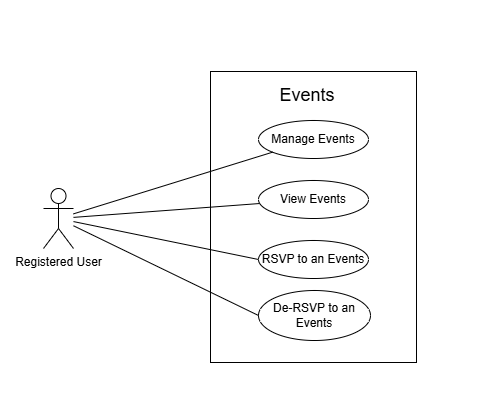

The diagram above was exported from draw.io. Its source (the exported page's mxGraphModel, read from the mxfile embedded in the PNG):
<mxGraphModel dx="732" dy="614" grid="1" gridSize="10" guides="1" tooltips="1" connect="1" arrows="1" fold="1" page="1" pageScale="1" pageWidth="850" pageHeight="1100" math="0" shadow="0">
  <root>
    <mxCell id="0" />
    <mxCell id="1" parent="0" />
    <mxCell id="qiLvofIDKQDGkYX3t5nQ-1" parent="1" style="rounded=0;whiteSpace=wrap;html=1;strokeColor=none;" value="" vertex="1">
      <mxGeometry height="419" width="480" x="90" y="40" as="geometry" />
    </mxCell>
    <mxCell id="qiLvofIDKQDGkYX3t5nQ-2" parent="1" style="shape=umlActor;verticalLabelPosition=bottom;verticalAlign=top;html=1;outlineConnect=0;" value="Registered User" vertex="1">
      <mxGeometry height="60" width="30" x="133" y="228" as="geometry" />
    </mxCell>
    <mxCell id="qiLvofIDKQDGkYX3t5nQ-3" parent="1" style="rounded=0;whiteSpace=wrap;html=1;" value="" vertex="1">
      <mxGeometry height="291" width="206" x="300" y="111" as="geometry" />
    </mxCell>
    <mxCell id="qiLvofIDKQDGkYX3t5nQ-4" edge="1" parent="1" source="qiLvofIDKQDGkYX3t5nQ-2" style="endArrow=none;html=1;rounded=0;fontSize=12;startSize=8;endSize=8;curved=1;" target="qiLvofIDKQDGkYX3t5nQ-6" value="">
      <mxGeometry height="50" relative="1" width="50" as="geometry">
        <mxPoint x="180" y="250" as="sourcePoint" />
        <mxPoint x="230" y="200" as="targetPoint" />
      </mxGeometry>
    </mxCell>
    <mxCell id="qiLvofIDKQDGkYX3t5nQ-5" connectable="0" parent="1" style="group" value="" vertex="1">
      <mxGeometry height="38" width="110" x="348" y="220" as="geometry" />
    </mxCell>
    <mxCell id="qiLvofIDKQDGkYX3t5nQ-6" parent="qiLvofIDKQDGkYX3t5nQ-5" style="ellipse;whiteSpace=wrap;html=1;" value="View Events" vertex="1">
      <mxGeometry height="38" width="110" as="geometry" />
    </mxCell>
    <mxCell id="qiLvofIDKQDGkYX3t5nQ-7" connectable="0" parent="1" style="group" value="" vertex="1">
      <mxGeometry height="38" width="110" x="348" y="160" as="geometry" />
    </mxCell>
    <mxCell id="qiLvofIDKQDGkYX3t5nQ-8" parent="qiLvofIDKQDGkYX3t5nQ-7" style="ellipse;whiteSpace=wrap;html=1;" value="Manage Events" vertex="1">
      <mxGeometry height="38" width="110" as="geometry" />
    </mxCell>
    <mxCell id="qiLvofIDKQDGkYX3t5nQ-10" connectable="0" parent="1" style="group" value="" vertex="1">
      <mxGeometry height="38" width="110" x="348" y="280" as="geometry" />
    </mxCell>
    <mxCell id="qiLvofIDKQDGkYX3t5nQ-11" parent="qiLvofIDKQDGkYX3t5nQ-10" style="ellipse;whiteSpace=wrap;html=1;" value="RSVP to an Events" vertex="1">
      <mxGeometry height="38" width="110" as="geometry" />
    </mxCell>
    <mxCell id="qiLvofIDKQDGkYX3t5nQ-12" edge="1" parent="1" source="qiLvofIDKQDGkYX3t5nQ-2" style="endArrow=none;html=1;rounded=0;fontSize=12;startSize=8;endSize=8;curved=1;entryX=0;entryY=0.5;entryDx=0;entryDy=0;" target="qiLvofIDKQDGkYX3t5nQ-11" value="">
      <mxGeometry height="50" relative="1" width="50" as="geometry">
        <mxPoint x="312" y="314" as="sourcePoint" />
        <mxPoint x="362" y="264" as="targetPoint" />
      </mxGeometry>
    </mxCell>
    <mxCell id="qiLvofIDKQDGkYX3t5nQ-13" parent="1" style="text;html=1;whiteSpace=wrap;strokeColor=none;fillColor=none;align=center;verticalAlign=middle;rounded=0;fontSize=18;" value="Events" vertex="1">
      <mxGeometry height="30" width="106" x="344" y="120" as="geometry" />
    </mxCell>
    <mxCell id="qiLvofIDKQDGkYX3t5nQ-9" edge="1" parent="1" source="qiLvofIDKQDGkYX3t5nQ-2" style="endArrow=none;html=1;rounded=0;fontSize=12;startSize=8;endSize=8;curved=1;" target="qiLvofIDKQDGkYX3t5nQ-8" value="">
      <mxGeometry height="50" relative="1" width="50" as="geometry">
        <mxPoint x="158" y="126" as="sourcePoint" />
        <mxPoint x="208" y="76" as="targetPoint" />
      </mxGeometry>
    </mxCell>
    <mxCell id="qiLvofIDKQDGkYX3t5nQ-14" connectable="0" parent="1" style="group" value="" vertex="1">
      <mxGeometry height="50" width="112" x="348" y="330" as="geometry" />
    </mxCell>
    <mxCell id="qiLvofIDKQDGkYX3t5nQ-15" parent="qiLvofIDKQDGkYX3t5nQ-14" style="ellipse;whiteSpace=wrap;html=1;" value="De-RSVP to an Events" vertex="1">
      <mxGeometry height="50" width="112" as="geometry" />
    </mxCell>
    <mxCell id="qiLvofIDKQDGkYX3t5nQ-16" edge="1" parent="1" source="qiLvofIDKQDGkYX3t5nQ-2" style="endArrow=none;html=1;rounded=0;fontSize=12;startSize=8;endSize=8;curved=1;entryX=0;entryY=0.5;entryDx=0;entryDy=0;" target="qiLvofIDKQDGkYX3t5nQ-15" value="">
      <mxGeometry height="50" relative="1" width="50" as="geometry">
        <mxPoint x="163" y="320" as="sourcePoint" />
        <mxPoint x="362" y="323" as="targetPoint" />
      </mxGeometry>
    </mxCell>
  </root>
</mxGraphModel>